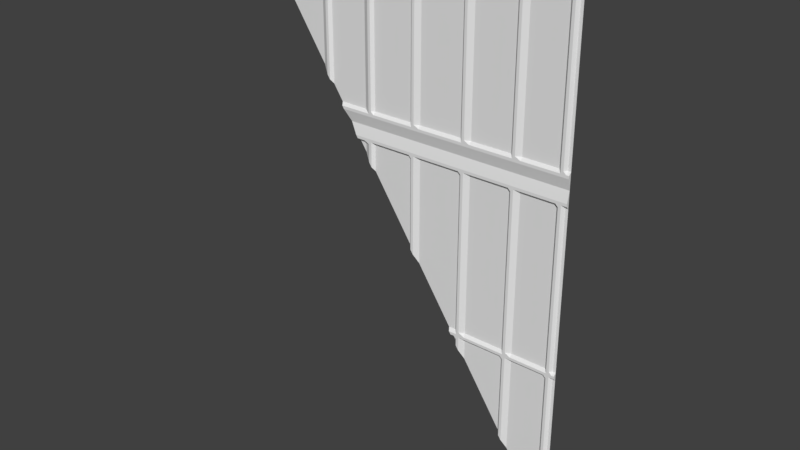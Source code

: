 # Source: eng2_1_slice384highrh.blend  (saved by Blender 2.78.0; exported with 4.5.12 LTS)
import bpy
from mathutils import Matrix  # noqa: F401  (used for matrix-valued properties, if any)

bpy.ops.wm.read_factory_settings(use_empty=True)
scene = bpy.context.scene
scene.name = 'Scene'

# ---- collections
col_collection_1 = bpy.data.collections.new('Collection 1'); scene.collection.children.link(col_collection_1)

# ---- materials (node trees are filled in below, after node groups)
mat_eng2_1 = bpy.data.materials.new('eng2_1')
mat_eng2_1.alpha_threshold = 0.0
mat_eng2_1.use_transparent_shadow = False
mat_eng2_1.roughness = 0.5

# ---- material node trees

# ---- world
world_world = bpy.data.worlds.new('World'); scene.world = world_world
world_world.color = (0.05088, 0.05088, 0.05088)
world_world.use_sun_shadow = False
world_world.sun_shadow_jitter_overblur = 0.0
world_world.cycles.sampling_method = 'MANUAL'

# ---- meshes
me_eng2_1_meshdata = bpy.data.meshes.new('eng2_1_meshdata')
me_eng2_1_meshdata.from_pydata([(1.28, 1.28, -1.28), (1.28, 1.28, 1.28), (-1.24, 1.28, 2.5), (1.28, 1.28, 1.16), (1.28, 1.26, 1.2), (1.28, 1.28, -1.16), (1.28, 1.26, -1.2), (-0.5803, 1.28, 1.51), (0.16, 1.28, 1.16), (0.16, 1.26, 1.2), (-1.253, 1.26, 2.52), (0.07998, 1.28, 1.16), (0.07998, 1.26, 1.2), (-0.3733, 1.26, 1.2), (0.12, 1.26, 1.16), (0.12, 1.26, 1.2), (-0.2202, 1.28, 1.28), (-0.2202, 1.28, 1.16), (-0.2202, 1.26, 1.2), (-0.3001, 1.28, 1.28), (-0.3001, 1.28, 1.16), (-0.3001, 1.26, 1.2), (-0.2202, 1.28, 0.9702), (-0.2602, 1.26, 1.16), (-0.2602, 1.26, 1.2), (-0.4802, 1.26, 1.36), (1.22, 1.26, 1.16), (1.22, 1.26, 1.2), (1.22, 1.26, -1.16), (1.22, 1.26, -1.19), (1.24, 1.26, 1.16), (1.24, 1.26, 1.2), (0.86, 1.26, 1.2), (1.24, 1.26, -1.16), (0.86, 1.28, 1.16), (1.24, 1.26, -1.2), (-0.4934, 1.26, 1.38), (0.9394, 1.28, 1.28), (0.9394, 1.28, 1.16), (0.9394, 1.26, 1.2), (-0.3466, 1.28, 1.16), (0.8998, 1.26, 1.16), (0.8998, 1.26, 1.2), (0.4801, 1.26, 1.2), (0.4801, 1.28, 1.16), (0.44, 1.26, -0.02005), (0.5606, 1.26, 1.2), (0.5606, 1.28, 1.16), (0.5606, 1.28, 1.28), (0.5203, 1.26, 1.2), (0.5203, 1.26, 1.16), (-0.6602, 1.28, 1.63), (1.28, 1.28, -4.935e-05), (1.22, 1.26, -4.947e-05), (0.86, 1.28, -4.947e-05), (1.24, 1.26, -4.947e-05), (0.9394, 1.28, -4.947e-05), (0.8998, 1.26, -4.947e-05), (0.4801, 1.28, -4.947e-05), (0.5606, 1.28, -4.947e-05), (0.5203, 1.26, -4.947e-05), (1.28, 1.28, -0.06004), (1.22, 1.26, -0.06004), (0.86, 1.28, -0.06004), (1.24, 1.26, -0.06004), (0.9394, 1.28, -0.06004), (0.8998, 1.26, -0.06004), (0.4801, 1.28, -0.06004), (0.5606, 1.28, -0.06004), (0.5203, 1.26, -0.06004), (1.22, 1.26, -0.04004), (1.22, 1.26, -0.02005), (0.86, 1.26, -0.04004), (0.86, 1.26, -0.02005), (1.24, 1.26, -0.04004), (1.24, 1.26, -0.02005), (0.9394, 1.26, -0.04004), (0.9394, 1.26, -0.02005), (0.8998, 1.26, -0.04004), (0.8998, 1.26, -0.02005), (0.4801, 1.26, -0.04004), (0.4801, 1.26, -0.02005), (0.5606, 1.26, -0.04004), (0.5606, 1.26, -0.02005), (0.5203, 1.26, -0.04004), (0.5203, 1.26, -0.02005), (1.28, 1.26, -0.02005), (1.28, 1.26, -0.04004), (-0.2602, 1.26, 1.03), (0.8799, 1.26, 1.16), (0.8799, 1.26, 1.2), (0.8799, 1.26, -4.947e-05), (0.8799, 1.26, -0.06004), (0.8799, 1.26, -0.04004), (0.8799, 1.26, -0.02005), (0.5002, 1.26, 1.2), (0.5002, 1.26, 1.16), (-0.6203, 1.26, 1.57), (0.5002, 1.26, -4.947e-05), (0.5002, 1.26, -0.06004), (0.5002, 1.26, -0.04004), (0.5002, 1.26, -0.02005), (0.09999, 1.28, 1.28), (0.09999, 1.26, 1.16), (0.09999, 1.26, 1.2), (-0.2402, 1.28, 1.28), (-0.2402, 1.26, 1.16), (-0.2402, 1.26, 1.2), (0.86, 1.28, -0.65), (-1.227, 1.28, 2.48), (1.22, 1.26, 0.02008), (0.86, 1.28, 0.02008), (1.24, 1.26, 0.02008), (0.9394, 1.28, 0.02008), (0.8998, 1.26, 0.02008), (0.4801, 1.28, 0.02008), (0.5606, 1.28, 0.02008), (0.5203, 1.26, 0.02008), (1.28, 1.28, 0.02008), (0.8799, 1.26, 0.02008), (0.5002, 1.26, 0.02008), (1.28, 1.28, -0.07992), (1.22, 1.26, -0.07992), (0.86, 1.28, -0.07992), (1.24, 1.26, -0.07992), (0.9394, 1.28, -0.07992), (0.8998, 1.26, -0.07992), (0.4801, 1.28, -0.07992), (0.5606, 1.28, -0.07992), (0.5203, 1.26, -0.07992), (0.8799, 1.26, -0.07992), (0.5002, 1.26, -0.07992), (1.28, 1.26, 1.18), (0.16, 1.26, 1.18), (0.07998, 1.26, 1.18), (0.12, 1.26, 1.18), (-0.2202, 1.26, 1.18), (-0.3001, 1.26, 1.18), (-0.2602, 1.26, 1.18), (1.22, 1.26, 1.18), (0.86, 1.26, 1.18), (1.24, 1.26, 1.18), (0.9394, 1.26, 1.18), (0.8998, 1.26, 1.18), (0.4801, 1.26, 1.18), (0.5606, 1.26, 1.18), (0.5203, 1.26, 1.18), (0.8799, 1.26, 1.18), (0.5002, 1.26, 1.18), (0.09999, 1.26, 1.18), (-0.2402, 1.26, 1.18), (1.28, 1.26, -1.18), (1.22, 1.26, -1.18), (1.24, 1.26, -1.18), (0.5203, 1.26, -0.1405), (1.2, 1.28, 1.16), (1.2, 1.26, 1.2), (1.2, 1.28, -1.16), (1.2, 1.28, -4.947e-05), (1.2, 1.28, -0.06004), (1.2, 1.26, -0.04004), (1.2, 1.26, -0.02005), (1.2, 1.28, 0.02008), (1.2, 1.28, -0.07992), (1.2, 1.26, 1.18), (-0.5067, 1.28, 1.4), (1.26, 1.28, 1.16), (1.26, 1.26, 1.2), (1.26, 1.28, -1.16), (1.26, 1.26, -1.2), (1.26, 1.28, -4.941e-05), (1.26, 1.28, -0.06004), (1.26, 1.26, -0.04004), (1.26, 1.26, -0.02005), (1.26, 1.28, 0.02008), (1.26, 1.28, -0.07992), (1.26, 1.26, 1.18), (1.26, 1.26, -1.18), (-0.9401, 1.26, 2.05), (0.07998, 1.28, 0.52), (0.4534, 1.26, -0.04004), (0.4667, 1.28, -0.06004), (-0.9601, 1.26, 2.08), (0.12, 1.26, 0.46), (1.213, 1.26, -1.18), (1.28, 1.28, 1.4), (1.28, 1.26, 1.36), (0.16, 1.28, 1.28), (0.16, 1.28, 1.4), (0.16, 1.26, 1.36), (0.07998, 1.28, 1.28), (0.07998, 1.28, 1.4), (0.07998, 1.26, 1.36), (0.12, 1.26, 1.4), (0.12, 1.26, 1.36), (0.12, 1.28, 1.28), (0.16, 1.28, 0.3999), (-0.2202, 1.28, 1.4), (-0.2202, 1.26, 1.36), (-0.4267, 1.28, 1.28), (-0.3001, 1.28, 1.4), (-0.3001, 1.26, 1.36), (-0.2602, 1.26, 1.4), (-0.2602, 1.26, 1.36), (-0.2602, 1.28, 1.28), (1.22, 1.26, 1.4), (1.22, 1.26, 1.36), (1.22, 1.28, 1.28), (0.86, 1.26, 1.36), (0.86, 1.28, 1.4), (1.24, 1.26, 1.4), (1.24, 1.26, 1.36), (0.86, 1.28, 1.28), (1.24, 1.28, 1.28), (0.9394, 1.28, 1.4), (0.9394, 1.26, 1.36), (-0.6003, 1.26, 1.54), (0.8998, 1.28, 1.28), (0.8998, 1.26, 1.4), (0.8998, 1.26, 1.36), (0.4801, 1.26, 1.36), (0.4801, 1.28, 1.4), (0.4801, 1.28, 1.28), (0.5606, 1.26, 1.36), (0.5606, 1.28, 1.4), (0.4267, 1.28, -4.947e-05), (0.5203, 1.28, 1.28), (0.5203, 1.26, 1.36), (0.5203, 1.26, 1.4), (-1.28, 1.28, 2.56), (-0.6602, 1.28, 2.56), (-0.5803, 1.28, 2.56), (-0.9997, 1.28, 2.56), (-0.9201, 1.28, 2.56), (-0.9601, 1.26, 2.56), (-0.6203, 1.26, 2.56), (1.28, 1.28, 2.56), (0.16, 1.28, 2.56), (0.07998, 1.28, 2.56), (0.12, 1.26, 2.56), (-0.2202, 1.28, 2.56), (-0.3001, 1.28, 2.56), (-0.2602, 1.26, 2.56), (1.22, 1.26, 2.56), (0.86, 1.28, 2.56), (1.24, 1.26, 2.56), (0.9394, 1.28, 2.56), (0.8998, 1.26, 2.56), (0.4801, 1.28, 2.56), (0.5606, 1.28, 2.56), (0.5203, 1.26, 2.56), (1.28, 1.28, 2.5), (-0.6602, 1.28, 2.5), (-0.5803, 1.28, 2.5), (-0.9997, 1.28, 2.5), (-0.9201, 1.28, 2.5), (-0.9601, 1.26, 2.5), (-0.6203, 1.26, 2.5), (0.16, 1.28, 2.5), (0.07998, 1.28, 2.5), (0.12, 1.26, 2.5), (-0.2202, 1.28, 2.5), (-0.3001, 1.28, 2.5), (-0.2602, 1.26, 2.5), (1.22, 1.26, 2.5), (0.86, 1.28, 2.5), (1.24, 1.26, 2.5), (0.9394, 1.28, 2.5), (0.8998, 1.26, 2.5), (0.4801, 1.28, 2.5), (0.5606, 1.28, 2.5), (0.5203, 1.26, 2.5), (-0.6602, 1.26, 2.52), (-0.6602, 1.26, 2.54), (-0.5803, 1.26, 2.52), (-0.5803, 1.26, 2.54), (-0.9997, 1.26, 2.52), (-0.9997, 1.26, 2.54), (-0.9201, 1.26, 2.52), (-0.9201, 1.26, 2.54), (-0.9601, 1.26, 2.52), (-0.9601, 1.26, 2.54), (-0.6203, 1.26, 2.52), (-0.6203, 1.26, 2.54), (0.16, 1.26, 2.52), (0.16, 1.26, 2.54), (0.07998, 1.26, 2.52), (0.07998, 1.26, 2.54), (0.12, 1.26, 2.52), (0.12, 1.26, 2.54), (-0.2202, 1.26, 2.52), (-0.2202, 1.26, 2.54), (-0.3001, 1.26, 2.52), (-0.3001, 1.26, 2.54), (-0.2602, 1.26, 2.52), (-0.2602, 1.26, 2.54), (1.22, 1.26, 2.52), (1.22, 1.26, 2.54), (0.86, 1.26, 2.52), (0.86, 1.26, 2.54), (1.24, 1.26, 2.52), (1.24, 1.26, 2.54), (0.9394, 1.26, 2.52), (0.9394, 1.26, 2.54), (0.8998, 1.26, 2.52), (0.8998, 1.26, 2.54), (0.4801, 1.26, 2.52), (0.4801, 1.26, 2.54), (0.5606, 1.26, 2.52), (0.5606, 1.26, 2.54), (0.5203, 1.26, 2.52), (0.5203, 1.26, 2.54), (1.28, 1.26, 2.54), (1.28, 1.26, 2.52), (0.8799, 1.28, 1.28), (0.8799, 1.26, 1.4), (0.8799, 1.26, 1.36), (0.8799, 1.26, 2.56), (0.8799, 1.26, 2.5), (0.8799, 1.26, 2.52), (0.8799, 1.26, 2.54), (0.5002, 1.28, 1.28), (0.5002, 1.26, 1.36), (0.5002, 1.26, 1.4), (0.5002, 1.26, 2.56), (0.5002, 1.26, 2.5), (0.5002, 1.26, 2.52), (0.5002, 1.26, 2.54), (1.227, 1.26, -1.2), (0.09999, 1.26, 1.4), (0.09999, 1.26, 1.36), (0.09999, 1.26, 2.56), (0.09999, 1.26, 2.5), (0.09999, 1.26, 2.52), (0.09999, 1.26, 2.54), (-0.2402, 1.26, 1.4), (-0.2402, 1.26, 1.36), (-0.2402, 1.26, 2.56), (-0.2402, 1.26, 2.5), (-0.2402, 1.26, 2.52), (-0.2402, 1.26, 2.54), (-0.6003, 1.26, 2.56), (-0.6003, 1.26, 2.5), (-0.6003, 1.26, 2.52), (-0.6003, 1.26, 2.54), (-0.9401, 1.26, 2.56), (-0.9401, 1.26, 2.5), (-0.9401, 1.26, 2.52), (-0.9401, 1.26, 2.54), (1.28, 1.28, 2.48), (-0.6602, 1.28, 2.48), (-0.5803, 1.28, 2.48), (-0.9997, 1.28, 2.48), (-0.9201, 1.28, 2.48), (-0.9601, 1.26, 2.48), (-0.6203, 1.26, 2.48), (0.16, 1.28, 2.48), (0.07998, 1.28, 2.48), (0.12, 1.26, 2.48), (-0.2202, 1.28, 2.48), (-0.3001, 1.28, 2.48), (-0.2602, 1.26, 2.48), (1.22, 1.26, 2.48), (0.86, 1.28, 2.48), (1.24, 1.26, 2.48), (0.9394, 1.28, 2.48), (0.8998, 1.26, 2.48), (0.4801, 1.28, 2.48), (0.5606, 1.28, 2.48), (0.5203, 1.26, 2.48), (0.8799, 1.26, 2.48), (0.5002, 1.26, 2.48), (0.09999, 1.26, 2.48), (-0.2402, 1.26, 2.48), (-0.6003, 1.26, 2.48), (-0.9401, 1.26, 2.48), (1.28, 1.26, 1.38), (0.16, 1.26, 1.38), (0.07998, 1.26, 1.38), (0.12, 1.26, 1.38), (-0.2202, 1.26, 1.38), (-0.3001, 1.26, 1.38), (-0.2602, 1.26, 1.38), (1.22, 1.26, 1.38), (0.86, 1.26, 1.38), (1.24, 1.26, 1.38), (0.9394, 1.26, 1.38), (0.8998, 1.26, 1.38), (0.4801, 1.26, 1.38), (0.5606, 1.26, 1.38), (0.5203, 1.26, 1.38), (0.8799, 1.26, 1.38), (0.5002, 1.26, 1.38), (0.09999, 1.26, 1.38), (-0.2402, 1.26, 1.38), (1.2, 1.28, 1.4), (1.2, 1.26, 1.36), (1.2, 1.28, 1.28), (1.2, 1.28, 2.56), (1.2, 1.28, 2.5), (1.2, 1.26, 2.52), (1.2, 1.26, 2.54), (1.2, 1.28, 2.48), (1.2, 1.26, 1.38), (1.26, 1.28, 1.4), (1.26, 1.26, 1.36), (1.26, 1.28, 1.28), (1.26, 1.28, 2.56), (1.26, 1.28, 2.5), (1.26, 1.26, 2.52), (1.26, 1.26, 2.54), (1.26, 1.28, 2.48), (1.26, 1.26, 1.38), (-0.3001, 1.28, 1.09), (0.5606, 1.28, -0.2009), (0.8799, 1.26, -0.6799), (0.9394, 1.28, -0.7692), (-1.267, 1.26, 2.54), (-0.3599, 1.26, 1.18), (-0.9997, 1.28, 2.139), (1.24, 1.265, -1.22), (0.4133, 1.28, 0.02008), (0.5002, 1.26, -0.1103), (0.09999, 1.26, 0.49), (1.26, 1.273, -1.25), (0.8998, 1.26, -0.7097), (-0.2402, 1.26, 1.0), (-0.9201, 1.28, 2.02)], [], [(21, 19, 199, 13), (137, 21, 13, 418), (144, 43, 9, 133), (115, 44, 8, 196, 421), (43, 222, 187, 9), (149, 104, 12, 134), (104, 102, 190, 12), (9, 187, 195, 15), (133, 9, 15, 135), (134, 12, 18, 136), (12, 190, 16, 18), (138, 24, 21, 137), (24, 204, 19, 21), (107, 105, 204, 24), (150, 107, 24, 138), (31, 213, 207, 27), (112, 30, 26, 110), (141, 31, 27, 139), (153, 33, 28, 152), (156, 397, 37, 39), (177, 168, 33, 153), (176, 167, 31, 141), (174, 166, 30, 112), (147, 90, 32, 140), (167, 406, 213, 31), (119, 89, 34, 111), (90, 314, 212, 32), (162, 155, 38, 113), (164, 156, 39, 142), (39, 37, 217, 42), (113, 38, 41, 114), (142, 39, 42, 143), (95, 321, 222, 43), (120, 96, 44, 115), (148, 95, 43, 144), (140, 32, 46, 145), (111, 34, 47, 116), (32, 212, 48, 46), (145, 46, 49, 146), (116, 47, 50, 117), (46, 48, 226, 49), (83, 59, 60, 85), (73, 54, 59, 83), (101, 98, 58, 81), (77, 56, 57, 79), (161, 158, 56, 77), (94, 91, 54, 73), (173, 170, 55, 75), (75, 55, 53, 71), (81, 58, 225, 45), (127, 67, 181), (124, 64, 62, 122), (175, 171, 64, 124), (130, 92, 63, 123), (163, 159, 65, 125), (125, 65, 66, 126), (131, 99, 67, 127), (123, 63, 68, 128), (128, 68, 69, 129), (67, 80, 180, 181), (80, 81, 45, 180), (64, 74, 70, 62), (74, 75, 71, 70), (171, 172, 74, 64), (172, 173, 75, 74), (92, 93, 72, 63), (93, 94, 73, 72), (159, 160, 76, 65), (160, 161, 77, 76), (65, 76, 78, 66), (76, 77, 79, 78), (99, 100, 80, 67), (100, 101, 81, 80), (63, 72, 82, 68), (72, 73, 83, 82), (68, 82, 84, 69), (82, 83, 85, 84), (78, 79, 94, 93), (66, 78, 93, 92), (126, 66, 92, 130), (79, 57, 91, 94), (42, 217, 314, 90), (114, 41, 89, 119), (143, 42, 90, 147), (84, 85, 101, 100), (69, 84, 100, 99), (129, 69, 99, 131), (85, 60, 98, 101), (146, 49, 95, 148), (117, 50, 96, 120), (49, 226, 321, 95), (15, 195, 102, 104), (135, 15, 104, 149), (136, 18, 107, 150), (18, 16, 105, 107), (60, 117, 120, 98), (57, 114, 119, 91), (59, 116, 117, 60), (54, 111, 116, 59), (98, 120, 115, 58), (56, 113, 114, 57), (158, 162, 113, 56), (91, 119, 111, 54), (170, 174, 112, 55), (55, 112, 110, 53), (58, 115, 421, 225), (157, 163, 125, 416), (168, 175, 124, 33), (33, 124, 122, 28), (17, 136, 150, 106), (14, 135, 149, 103), (50, 146, 148, 96), (41, 143, 147, 89), (47, 145, 146, 50), (34, 140, 145, 47), (96, 148, 144, 44), (38, 142, 143, 41), (155, 164, 142, 38), (89, 147, 140, 34), (166, 176, 141, 30), (30, 141, 139, 26), (106, 150, 138, 23), (23, 138, 137, 20), (11, 134, 136, 17), (8, 133, 135, 14), (103, 149, 134, 11), (44, 144, 133, 8), (20, 137, 418, 40), (169, 177, 153, 35), (35, 153, 152, 29, 328), (26, 139, 164, 155), (28, 122, 163, 157), (53, 110, 162, 158), (70, 71, 161, 160), (62, 70, 160, 159), (122, 62, 159, 163), (71, 53, 158, 161), (152, 28, 157, 184), (139, 27, 156, 164), (110, 26, 155, 162), (27, 207, 397, 156), (6, 151, 177, 169), (3, 132, 176, 166), (5, 121, 175, 168), (52, 118, 174, 170), (87, 86, 173, 172), (61, 87, 172, 171), (121, 61, 171, 175), (86, 52, 170, 173), (4, 1, 406, 167), (118, 3, 166, 174), (132, 4, 167, 176), (151, 5, 168, 177), (132, 3, 1, 4), (87, 61, 52, 86), (6, 0, 5, 151), (381, 200, 165, 36), (19, 201, 25, 199), (222, 220, 189, 187), (388, 221, 188, 377), (102, 330, 192, 190), (393, 329, 191, 378), (377, 188, 193, 379), (187, 189, 194, 195), (190, 192, 198, 16), (378, 191, 197, 380), (204, 203, 201, 19), (382, 202, 200, 381), (394, 335, 202, 382), (105, 336, 203, 204), (385, 210, 205, 383), (213, 211, 206, 207), (412, 404, 210, 385), (314, 316, 208, 212), (391, 315, 209, 384), (406, 405, 211, 213), (403, 395, 214, 386), (397, 396, 215, 37), (386, 214, 218, 387), (37, 215, 219, 217), (392, 323, 221, 388), (321, 322, 220, 222), (212, 208, 223, 48), (384, 209, 224, 389), (48, 223, 227, 226), (389, 224, 228, 390), (309, 249, 250, 311), (299, 244, 249, 309), (327, 324, 248, 307), (303, 246, 247, 305), (401, 398, 246, 303), (320, 317, 244, 299), (410, 407, 245, 301), (301, 245, 243, 297), (340, 337, 242, 295), (295, 242, 241, 293), (287, 238, 240, 291), (285, 237, 239, 289), (334, 331, 238, 287), (307, 248, 237, 285), (277, 232, 229, 417), (283, 235, 230, 273), (293, 241, 231, 275), (281, 234, 232, 277), (273, 230, 233, 279), (348, 345, 234, 281), (344, 341, 235, 283), (374, 342, 257, 355), (375, 346, 256, 354), (350, 252, 255, 353), (354, 256, 254, 352), (360, 262, 253, 351), (355, 257, 252, 350), (352, 254, 2, 109), (367, 269, 258, 356), (372, 332, 259, 357), (356, 258, 260, 358), (357, 259, 261, 359), (361, 263, 262, 360), (373, 338, 263, 361), (364, 266, 264, 362), (411, 408, 266, 364), (370, 318, 265, 363), (402, 399, 267, 365), (365, 267, 268, 366), (371, 325, 269, 367), (363, 265, 270, 368), (368, 270, 271, 369), (342, 343, 282, 257), (343, 344, 283, 282), (346, 347, 280, 256), (347, 348, 281, 280), (252, 272, 278, 255), (272, 273, 279, 278), (256, 280, 276, 254), (280, 281, 277, 276), (262, 292, 274, 253), (292, 293, 275, 274), (257, 282, 272, 252), (282, 283, 273, 272), (254, 276, 10, 2), (276, 277, 417, 10), (269, 306, 284, 258), (306, 307, 285, 284), (332, 333, 286, 259), (333, 334, 287, 286), (258, 284, 288, 260), (284, 285, 289, 288), (259, 286, 290, 261), (286, 287, 291, 290), (263, 294, 292, 262), (294, 295, 293, 292), (338, 339, 294, 263), (339, 340, 295, 294), (266, 300, 296, 264), (300, 301, 297, 296), (408, 409, 300, 266), (409, 410, 301, 300), (318, 319, 298, 265), (319, 320, 299, 298), (399, 400, 302, 267), (400, 401, 303, 302), (267, 302, 304, 268), (302, 303, 305, 304), (325, 326, 306, 269), (326, 327, 307, 306), (265, 298, 308, 270), (298, 299, 309, 308), (270, 308, 310, 271), (308, 309, 311, 310), (304, 305, 320, 319), (268, 304, 319, 318), (366, 268, 318, 370), (305, 247, 317, 320), (387, 218, 315, 391), (217, 219, 316, 314), (310, 311, 327, 326), (271, 310, 326, 325), (369, 271, 325, 371), (311, 250, 324, 327), (226, 227, 322, 321), (390, 228, 323, 392), (288, 289, 334, 333), (260, 288, 333, 332), (358, 260, 332, 372), (289, 239, 331, 334), (379, 193, 329, 393), (195, 194, 330, 102), (290, 291, 340, 339), (261, 290, 339, 338), (359, 261, 338, 373), (291, 240, 337, 340), (16, 198, 336, 105), (380, 197, 335, 394), (274, 275, 344, 343), (253, 274, 343, 342), (351, 253, 342, 374), (275, 231, 341, 344), (278, 279, 348, 347), (255, 278, 347, 346), (353, 255, 346, 375), (279, 233, 345, 348), (197, 359, 373, 335), (193, 358, 372, 329), (228, 369, 371, 323), (218, 366, 370, 315), (224, 368, 369, 228), (209, 363, 368, 224), (323, 371, 367, 221), (214, 365, 366, 218), (395, 402, 365, 214), (315, 370, 363, 209), (404, 411, 364, 210), (210, 364, 362, 205), (335, 373, 361, 202), (202, 361, 360, 200), (191, 357, 359, 197), (188, 356, 358, 193), (329, 372, 357, 191), (221, 367, 356, 188), (200, 360, 351, 7, 165), (198, 380, 394, 336), (194, 379, 393, 330), (227, 390, 392, 322), (219, 387, 391, 316), (223, 389, 390, 227), (208, 384, 389, 223), (322, 392, 388, 220), (215, 386, 387, 219), (396, 403, 386, 215), (316, 391, 384, 208), (405, 412, 385, 211), (211, 385, 383, 206), (336, 394, 382, 203), (203, 382, 381, 201), (192, 378, 380, 198), (189, 377, 379, 194), (330, 393, 378, 192), (220, 388, 377, 189), (201, 381, 36, 25), (206, 383, 403, 396), (205, 362, 402, 395), (296, 297, 401, 400), (264, 296, 400, 399), (362, 264, 399, 402), (297, 243, 398, 401), (207, 206, 396, 397), (383, 205, 395, 403), (186, 376, 412, 405), (185, 349, 411, 404), (313, 312, 410, 409), (251, 313, 409, 408), (349, 251, 408, 411), (312, 236, 407, 410), (1, 186, 405, 406), (376, 185, 404, 412), (313, 251, 236, 312), (186, 1, 185, 376), (423, 103, 11, 179), (108, 123, 128, 414), (51, 350, 353, 427), (420, 35, 328), (425, 126, 130, 415), (183, 14, 103, 423), (7, 351, 374, 216), (179, 11, 17, 22), (196, 8, 14, 183), (413, 20, 40), (419, 352, 109), (88, 23, 20, 413), (422, 131, 127), (178, 375, 354, 182), (414, 128, 129, 154), (424, 0, 6, 169), (182, 354, 352, 419), (29, 152, 184), (426, 106, 23, 88), (415, 130, 123, 108), (154, 129, 131, 422), (97, 355, 350, 51), (424, 169, 35, 420), (427, 353, 375, 178), (416, 125, 126, 425), (216, 374, 355, 97), (22, 17, 106, 426), (183, 423, 179, 196), (413, 22, 426, 88), (199, 40, 418, 13), (165, 199, 25, 36), (216, 97, 51, 7), (419, 427, 178, 182), (10, 417, 229, 2), (180, 45, 225, 181), (154, 422, 127, 414), (425, 415, 108, 416), (424, 420, 328, 29, 184, 157, 0)])
_uv = me_eng2_1_meshdata.uv_layers.new(name='UVMap')
_uv.uv.foreach_set('vector', [0.6172, 0.9687, 0.6172, 1.0, 0.6667, 1.0, 0.6458, 0.9687, 0.6172, 0.9609, 0.6172, 0.9687, 0.6458, 0.9687, 0.6406, 0.9609, 0.3125, 0.9609, 0.3125, 0.9687, 0.4375, 0.9687, 0.4375, 0.9609, 0.3125, 0.5078, 0.3125, 0.9531, 0.4375, 0.9531, 0.4375, 0.6562, 0.3386, 0.5078, 0.3125, 0.9687, 0.3125, 1.0, 0.4375, 1.0, 0.4375, 0.9687, 0.4609, 0.9609, 0.4609, 0.9687, 0.4688, 0.9687, 0.4688, 0.9609, 0.4609, 0.9687, 0.4609, 1.0, 0.4688, 1.0, 0.4688, 0.9687, 0.4375, 0.9687, 0.4375, 1.0, 0.4531, 1.0, 0.4531, 0.9687, 0.4375, 0.9609, 0.4375, 0.9687, 0.4531, 0.9687, 0.4531, 0.9609, 0.4688, 0.9609, 0.4688, 0.9687, 0.586, 0.9687, 0.586, 0.9609, 0.4688, 0.9687, 0.4688, 1.0, 0.586, 1.0, 0.586, 0.9687, 0.6016, 0.9609, 0.6016, 0.9687, 0.6172, 0.9687, 0.6172, 0.9609, 0.6016, 0.9687, 0.6016, 1.0, 0.6172, 1.0, 0.6172, 0.9687, 0.5938, 0.9687, 0.5938, 1.0, 0.6016, 1.0, 0.6016, 0.9687, 0.5938, 0.9609, 0.5938, 0.9687, 0.6016, 0.9687, 0.6016, 0.9609, 0.0156, 0.9687, 0.0156, 1.0, 0.02341, 1.0, 0.02341, 0.9687, 0.0156, 0.5078, 0.0156, 0.9531, 0.02341, 0.9531, 0.02341, 0.5078, 0.0156, 0.9609, 0.0156, 0.9687, 0.02341, 0.9687, 0.02341, 0.9609, 0.0156, 0.0391, 0.0156, 0.04687, 0.02341, 0.04687, 0.02341, 0.0391, 0.03125, 0.9687, 0.03125, 1.0, 0.133, 1.0, 0.133, 0.9687, 0.007802, 0.0391, 0.007802, 0.04687, 0.0156, 0.04687, 0.0156, 0.0391, 0.007802, 0.9609, 0.007802, 0.9687, 0.0156, 0.9687, 0.0156, 0.9609, 0.007802, 0.5078, 0.007802, 0.9531, 0.0156, 0.9531, 0.0156, 0.5078, 0.1563, 0.9609, 0.1563, 0.9687, 0.1641, 0.9687, 0.1641, 0.9609, 0.007802, 0.9687, 0.007802, 1.0, 0.0156, 1.0, 0.0156, 0.9687, 0.1563, 0.5078, 0.1563, 0.9531, 0.1641, 0.9531, 0.1641, 0.5078, 0.1563, 0.9687, 0.1563, 1.0, 0.1641, 1.0, 0.1641, 0.9687, 0.03125, 0.5078, 0.03125, 0.9531, 0.133, 0.9531, 0.133, 0.5078, 0.03125, 0.9609, 0.03125, 0.9687, 0.133, 0.9687, 0.133, 0.9609, 0.133, 0.9687, 0.133, 1.0, 0.1485, 1.0, 0.1485, 0.9687, 0.133, 0.5078, 0.133, 0.9531, 0.1485, 0.9531, 0.1485, 0.5078, 0.133, 0.9609, 0.133, 0.9687, 0.1485, 0.9687, 0.1485, 0.9609, 0.3046, 0.9687, 0.3046, 1.0, 0.3125, 1.0, 0.3125, 0.9687, 0.3046, 0.5078, 0.3046, 0.9531, 0.3125, 0.9531, 0.3125, 0.5078, 0.3046, 0.9609, 0.3046, 0.9687, 0.3125, 0.9687, 0.3125, 0.9609, 0.1641, 0.9609, 0.1641, 0.9687, 0.281, 0.9687, 0.281, 0.9609, 0.1641, 0.5078, 0.1641, 0.9531, 0.281, 0.9531, 0.281, 0.5078, 0.1641, 0.9687, 0.1641, 1.0, 0.281, 1.0, 0.281, 0.9687, 0.281, 0.9609, 0.281, 0.9687, 0.2967, 0.9687, 0.2967, 0.9609, 0.281, 0.5078, 0.281, 0.9531, 0.2967, 0.9531, 0.2967, 0.5078, 0.281, 0.9687, 0.281, 1.0, 0.2967, 1.0, 0.2967, 0.9687, 0.281, 0.4922, 0.281, 0.5, 0.2967, 0.5, 0.2967, 0.4922, 0.1641, 0.4922, 0.1641, 0.5, 0.281, 0.5, 0.281, 0.4922, 0.3046, 0.4922, 0.3046, 0.5, 0.3125, 0.5, 0.3125, 0.4922, 0.133, 0.4922, 0.133, 0.5, 0.1485, 0.5, 0.1485, 0.4922, 0.03125, 0.4922, 0.03125, 0.5, 0.133, 0.5, 0.133, 0.4922, 0.1563, 0.4922, 0.1563, 0.5, 0.1641, 0.5, 0.1641, 0.4922, 0.007802, 0.4922, 0.007802, 0.5, 0.0156, 0.5, 0.0156, 0.4922, 0.0156, 0.4922, 0.0156, 0.5, 0.02341, 0.5, 0.02341, 0.4922, 0.3125, 0.4922, 0.3125, 0.5, 0.3333, 0.5, 0.3281, 0.4922, 0.3125, 0.4688, 0.3125, 0.4765, 0.3177, 0.4765, 0.0156, 0.4688, 0.0156, 0.4765, 0.02341, 0.4765, 0.02341, 0.4688, 0.007802, 0.4688, 0.007802, 0.4765, 0.0156, 0.4765, 0.0156, 0.4688, 0.1563, 0.4688, 0.1563, 0.4765, 0.1641, 0.4765, 0.1641, 0.4688, 0.03125, 0.4688, 0.03125, 0.4765, 0.133, 0.4765, 0.133, 0.4688, 0.133, 0.4688, 0.133, 0.4765, 0.1485, 0.4765, 0.1485, 0.4688, 0.3046, 0.4688, 0.3046, 0.4765, 0.3125, 0.4765, 0.3125, 0.4688, 0.1641, 0.4688, 0.1641, 0.4765, 0.281, 0.4765, 0.281, 0.4688, 0.281, 0.4688, 0.281, 0.4765, 0.2967, 0.4765, 0.2967, 0.4688, 0.3125, 0.4765, 0.3125, 0.4844, 0.3229, 0.4844, 0.3177, 0.4765, 0.3125, 0.4844, 0.3125, 0.4922, 0.3281, 0.4922, 0.3229, 0.4844, 0.0156, 0.4765, 0.0156, 0.4844, 0.02341, 0.4844, 0.02341, 0.4765, 0.0156, 0.4844, 0.0156, 0.4922, 0.02341, 0.4922, 0.02341, 0.4844, 0.007802, 0.4765, 0.007802, 0.4844, 0.0156, 0.4844, 0.0156, 0.4765, 0.007802, 0.4844, 0.007802, 0.4922, 0.0156, 0.4922, 0.0156, 0.4844, 0.1563, 0.4765, 0.1563, 0.4844, 0.1641, 0.4844, 0.1641, 0.4765, 0.1563, 0.4844, 0.1563, 0.4922, 0.1641, 0.4922, 0.1641, 0.4844, 0.03125, 0.4765, 0.03125, 0.4844, 0.133, 0.4844, 0.133, 0.4765, 0.03125, 0.4844, 0.03125, 0.4922, 0.133, 0.4922, 0.133, 0.4844, 0.133, 0.4765, 0.133, 0.4844, 0.1485, 0.4844, 0.1485, 0.4765, 0.133, 0.4844, 0.133, 0.4922, 0.1485, 0.4922, 0.1485, 0.4844, 0.3046, 0.4765, 0.3046, 0.4844, 0.3125, 0.4844, 0.3125, 0.4765, 0.3046, 0.4844, 0.3046, 0.4922, 0.3125, 0.4922, 0.3125, 0.4844, 0.1641, 0.4765, 0.1641, 0.4844, 0.281, 0.4844, 0.281, 0.4765, 0.1641, 0.4844, 0.1641, 0.4922, 0.281, 0.4922, 0.281, 0.4844, 0.281, 0.4765, 0.281, 0.4844, 0.2967, 0.4844, 0.2967, 0.4765, 0.281, 0.4844, 0.281, 0.4922, 0.2967, 0.4922, 0.2967, 0.4844, 0.1485, 0.4844, 0.1485, 0.4922, 0.1563, 0.4922, 0.1563, 0.4844, 0.1485, 0.4765, 0.1485, 0.4844, 0.1563, 0.4844, 0.1563, 0.4765, 0.1485, 0.4688, 0.1485, 0.4765, 0.1563, 0.4765, 0.1563, 0.4688, 0.1485, 0.4922, 0.1485, 0.5, 0.1563, 0.5, 0.1563, 0.4922, 0.1485, 0.9687, 0.1485, 1.0, 0.1563, 1.0, 0.1563, 0.9687, 0.1485, 0.5078, 0.1485, 0.9531, 0.1563, 0.9531, 0.1563, 0.5078, 0.1485, 0.9609, 0.1485, 0.9687, 0.1563, 0.9687, 0.1563, 0.9609, 0.2967, 0.4844, 0.2967, 0.4922, 0.3046, 0.4922, 0.3046, 0.4844, 0.2967, 0.4765, 0.2967, 0.4844, 0.3046, 0.4844, 0.3046, 0.4765, 0.2967, 0.4688, 0.2967, 0.4765, 0.3046, 0.4765, 0.3046, 0.4688, 0.2967, 0.4922, 0.2967, 0.5, 0.3046, 0.5, 0.3046, 0.4922, 0.2967, 0.9609, 0.2967, 0.9687, 0.3046, 0.9687, 0.3046, 0.9609, 0.2967, 0.5078, 0.2967, 0.9531, 0.3046, 0.9531, 0.3046, 0.5078, 0.2967, 0.9687, 0.2967, 1.0, 0.3046, 1.0, 0.3046, 0.9687, 0.4531, 0.9687, 0.4531, 1.0, 0.4609, 1.0, 0.4609, 0.9687, 0.4531, 0.9609, 0.4531, 0.9687, 0.4609, 0.9687, 0.4609, 0.9609, 0.586, 0.9609, 0.586, 0.9687, 0.5938, 0.9687, 0.5938, 0.9609, 0.586, 0.9687, 0.586, 1.0, 0.5938, 1.0, 0.5938, 0.9687, 0.2967, 0.5, 0.2967, 0.5078, 0.3046, 0.5078, 0.3046, 0.5, 0.1485, 0.5, 0.1485, 0.5078, 0.1563, 0.5078, 0.1563, 0.5, 0.281, 0.5, 0.281, 0.5078, 0.2967, 0.5078, 0.2967, 0.5, 0.1641, 0.5, 0.1641, 0.5078, 0.281, 0.5078, 0.281, 0.5, 0.3046, 0.5, 0.3046, 0.5078, 0.3125, 0.5078, 0.3125, 0.5, 0.133, 0.5, 0.133, 0.5078, 0.1485, 0.5078, 0.1485, 0.5, 0.03125, 0.5, 0.03125, 0.5078, 0.133, 0.5078, 0.133, 0.5, 0.1563, 0.5, 0.1563, 0.5078, 0.1641, 0.5078, 0.1641, 0.5, 0.007802, 0.5, 0.007802, 0.5078, 0.0156, 0.5078, 0.0156, 0.5, 0.0156, 0.5, 0.0156, 0.5078, 0.02341, 0.5078, 0.02341, 0.5, 0.3125, 0.5, 0.3125, 0.5078, 0.3386, 0.5078, 0.3333, 0.5, 0.03125, 0.04687, 0.03125, 0.4688, 0.133, 0.4688, 0.133, 0.1995, 0.007802, 0.04687, 0.007802, 0.4688, 0.0156, 0.4688, 0.0156, 0.04687, 0.0156, 0.04687, 0.0156, 0.4688, 0.02341, 0.4688, 0.02341, 0.04687, 0.586, 0.9531, 0.586, 0.9609, 0.5938, 0.9609, 0.5938, 0.9531, 0.4531, 0.9531, 0.4531, 0.9609, 0.4609, 0.9609, 0.4609, 0.9531, 0.2967, 0.9531, 0.2967, 0.9609, 0.3046, 0.9609, 0.3046, 0.9531, 0.1485, 0.9531, 0.1485, 0.9609, 0.1563, 0.9609, 0.1563, 0.9531, 0.281, 0.9531, 0.281, 0.9609, 0.2967, 0.9609, 0.2967, 0.9531, 0.1641, 0.9531, 0.1641, 0.9609, 0.281, 0.9609, 0.281, 0.9531, 0.3046, 0.9531, 0.3046, 0.9609, 0.3125, 0.9609, 0.3125, 0.9531, 0.133, 0.9531, 0.133, 0.9609, 0.1485, 0.9609, 0.1485, 0.9531, 0.03125, 0.9531, 0.03125, 0.9609, 0.133, 0.9609, 0.133, 0.9531, 0.1563, 0.9531, 0.1563, 0.9609, 0.1641, 0.9609, 0.1641, 0.9531, 0.007802, 0.9531, 0.007802, 0.9609, 0.0156, 0.9609, 0.0156, 0.9531, 0.0156, 0.9531, 0.0156, 0.9609, 0.02341, 0.9609, 0.02341, 0.9531, 0.5938, 0.9531, 0.5938, 0.9609, 0.6016, 0.9609, 0.6016, 0.9531, 0.6016, 0.9531, 0.6016, 0.9609, 0.6172, 0.9609, 0.6172, 0.9531, 0.4688, 0.9531, 0.4688, 0.9609, 0.586, 0.9609, 0.586, 0.9531, 0.4375, 0.9531, 0.4375, 0.9609, 0.4531, 0.9609, 0.4531, 0.9531, 0.4609, 0.9531, 0.4609, 0.9609, 0.4688, 0.9609, 0.4688, 0.9531, 0.3125, 0.9531, 0.3125, 0.9609, 0.4375, 0.9609, 0.4375, 0.9531, 0.6172, 0.9531, 0.6172, 0.9609, 0.6406, 0.9609, 0.6354, 0.9531, 0.007802, 0.03133, 0.007802, 0.0391, 0.0156, 0.0391, 0.0156, 0.03133, 0.0156, 0.03133, 0.0156, 0.0391, 0.02341, 0.0391, 0.02341, 0.03511, 0.02088, 0.03133, 0.02341, 0.9531, 0.02341, 0.9609, 0.03125, 0.9609, 0.03125, 0.9531, 0.02341, 0.04687, 0.02341, 0.4688, 0.03125, 0.4688, 0.03125, 0.04687, 0.02341, 0.5, 0.02341, 0.5078, 0.03125, 0.5078, 0.03125, 0.5, 0.02341, 0.4844, 0.02341, 0.4922, 0.03125, 0.4922, 0.03125, 0.4844, 0.02341, 0.4765, 0.02341, 0.4844, 0.03125, 0.4844, 0.03125, 0.4765, 0.02341, 0.4688, 0.02341, 0.4765, 0.03125, 0.4765, 0.03125, 0.4688, 0.02341, 0.4922, 0.02341, 0.5, 0.03125, 0.5, 0.03125, 0.4922, 0.02341, 0.0391, 0.02341, 0.04687, 0.03125, 0.04687, 0.02607, 0.0391, 0.02341, 0.9609, 0.02341, 0.9687, 0.03125, 0.9687, 0.03125, 0.9609, 0.02341, 0.5078, 0.02341, 0.9531, 0.03125, 0.9531, 0.03125, 0.5078, 0.02341, 0.9687, 0.02341, 1.0, 0.03125, 1.0, 0.03125, 0.9687, 0.0, 0.03133, -1.455e-11, 0.0391, 0.007802, 0.0391, 0.007802, 0.03133, 0.0, 0.9531, 0.0, 0.9609, 0.007802, 0.9609, 0.007802, 0.9531, -2.91e-11, 0.04687, -1.142e-11, 0.4688, 0.007802, 0.4688, 0.007802, 0.04687, -1.455e-11, 0.5, -1.43e-11, 0.5078, 0.007802, 0.5078, 0.007802, 0.5, -1.225e-11, 0.4844, -1.34e-11, 0.4922, 0.007802, 0.4922, 0.007802, 0.4844, -1.11e-11, 0.4765, -1.225e-11, 0.4844, 0.007802, 0.4844, 0.007802, 0.4765, -1.142e-11, 0.4688, -1.11e-11, 0.4765, 0.007802, 0.4765, 0.007802, 0.4688, -1.34e-11, 0.4922, -1.455e-11, 0.5, 0.007802, 0.5, 0.007802, 0.4922, 0.0, 0.9687, 0.0, 1.0, 0.007802, 1.0, 0.007802, 0.9687, -1.43e-11, 0.5078, 0.0, 0.9531, 0.007802, 0.9531, 0.007802, 0.5078, 0.0, 0.9609, 0.0, 0.9687, 0.007802, 0.9687, 0.007802, 0.9609, -1.455e-11, 0.0391, -2.91e-11, 0.04687, 0.007802, 0.04687, 0.007802, 0.0391, 0.0031, 0.9609, 0.0031, 0.9531, 0.0031, 1.0, 0.0031, 0.9687, 0.0031, 0.4844, 0.0031, 0.4765, 0.0031, 0.5, 0.0031, 0.4922, 0.0031, 0.03133, 0.0031, 0.0, 0.0031, 0.04687, 0.0031, 0.0391, 0.6172, 0.0391, 0.6172, 0.04687, 0.6979, 0.04687, 0.6927, 0.0391, 0.6172, 0.0, 0.6172, 0.03133, 0.6876, 0.03133, 0.6667, 0.0, 0.3125, 0.0, 0.3125, 0.03133, 0.4375, 0.03133, 0.4375, 0.0, 0.3125, 0.0391, 0.3125, 0.04687, 0.4375, 0.04687, 0.4375, 0.0391, 0.4609, 0.0, 0.4609, 0.03133, 0.4688, 0.03133, 0.4688, 0.0, 0.4609, 0.0391, 0.4609, 0.04687, 0.4688, 0.04687, 0.4688, 0.0391, 0.4375, 0.0391, 0.4375, 0.04687, 0.4531, 0.04687, 0.4531, 0.0391, 0.4375, 0.0, 0.4375, 0.03133, 0.4531, 0.03133, 0.4531, 0.0, 0.4688, 0.0, 0.4688, 0.03133, 0.586, 0.03133, 0.586, 0.0, 0.4688, 0.0391, 0.4688, 0.04687, 0.586, 0.04687, 0.586, 0.0391, 0.6016, 0.0, 0.6016, 0.03133, 0.6172, 0.03133, 0.6172, 0.0, 0.6016, 0.0391, 0.6016, 0.04687, 0.6172, 0.04687, 0.6172, 0.0391, 0.5938, 0.0391, 0.5938, 0.04687, 0.6016, 0.04687, 0.6016, 0.0391, 0.5938, 0.0, 0.5938, 0.03133, 0.6016, 0.03133, 0.6016, 0.0, 0.0156, 0.0391, 0.0156, 0.04687, 0.02341, 0.04687, 0.02341, 0.0391, 0.0156, 0.0, 0.0156, 0.03133, 0.02341, 0.03133, 0.02341, 0.0, 0.007802, 0.0391, 0.007802, 0.04687, 0.0156, 0.04687, 0.0156, 0.0391, 0.1563, -9.095e-12, 0.1563, 0.03133, 0.1641, 0.03133, 0.1641, -1.819e-11, 0.1563, 0.0391, 0.1563, 0.04687, 0.1641, 0.04687, 0.1641, 0.0391, 0.007802, 0.0, 0.007802, 0.03133, 0.0156, 0.03133, 0.0156, 0.0, 0.03125, 0.0391, 0.03125, 0.04687, 0.133, 0.04687, 0.133, 0.0391, 0.03125, 0.0, 0.03125, 0.03133, 0.133, 0.03133, 0.133, 0.0, 0.133, 0.0391, 0.133, 0.04687, 0.1485, 0.04687, 0.1485, 0.0391, 0.133, 0.0, 0.133, 0.03133, 0.1485, 0.03133, 0.1485, 0.0, 0.3046, 0.0391, 0.3046, 0.04687, 0.3125, 0.04687, 0.3125, 0.0391, 0.3046, 0.0, 0.3046, 0.03133, 0.3125, 0.03133, 0.3125, 0.0, 0.1641, -1.819e-11, 0.1641, 0.03133, 0.281, 0.03133, 0.281, 0.0, 0.1641, 0.0391, 0.1641, 0.04687, 0.281, 0.04687, 0.281, 0.0391, 0.281, 0.0, 0.281, 0.03133, 0.2967, 0.03133, 0.2967, 0.0, 0.281, 0.0391, 0.281, 0.04687, 0.2967, 0.04687, 0.2967, 0.0391, 0.281, 0.4922, 0.281, 0.5, 0.2967, 0.5, 0.2967, 0.4922, 0.1641, 0.4922, 0.1641, 0.5, 0.281, 0.5, 0.281, 0.4922, 0.3046, 0.4922, 0.3046, 0.5, 0.3125, 0.5, 0.3125, 0.4922, 0.133, 0.4922, 0.133, 0.5, 0.1485, 0.5, 0.1485, 0.4922, 0.03125, 0.4922, 0.03125, 0.5, 0.133, 0.5, 0.133, 0.4922, 0.1563, 0.4922, 0.1563, 0.5, 0.1641, 0.5, 0.1641, 0.4922, 0.007802, 0.4922, 0.007802, 0.5, 0.0156, 0.5, 0.0156, 0.4922, 0.0156, 0.4922, 0.0156, 0.5, 0.02341, 0.5, 0.02341, 0.4922, 0.5938, 0.4922, 0.5938, 0.5, 0.6016, 0.5, 0.6016, 0.4922, 0.6016, 0.4922, 0.6016, 0.5, 0.6172, 0.5, 0.6172, 0.4922, 0.4688, 0.4922, 0.4688, 0.5, 0.586, 0.5, 0.586, 0.4922, 0.4375, 0.4922, 0.4375, 0.5, 0.4531, 0.5, 0.4531, 0.4922, 0.4609, 0.4922, 0.4609, 0.5, 0.4688, 0.5, 0.4688, 0.4922, 0.3125, 0.4922, 0.3125, 0.5, 0.4375, 0.5, 0.4375, 0.4922, 0.8905, 0.4922, 0.8905, 0.5, 1.0, 0.5, 0.9948, 0.4922, 0.7423, 0.4922, 0.7423, 0.5, 0.7579, 0.5, 0.7579, 0.4922, 0.6172, 0.4922, 0.6172, 0.5, 0.7267, 0.5, 0.7267, 0.4922, 0.875, 0.4922, 0.875, 0.5, 0.8905, 0.5, 0.8905, 0.4922, 0.7579, 0.4922, 0.7579, 0.5, 0.8594, 0.5, 0.8594, 0.4922, 0.8672, 0.4922, 0.8672, 0.5, 0.875, 0.5, 0.875, 0.4922, 0.7345, 0.4922, 0.7345, 0.5, 0.7423, 0.5, 0.7423, 0.4922, 0.7345, 0.4688, 0.7345, 0.4765, 0.7423, 0.4765, 0.7423, 0.4688, 0.8672, 0.4688, 0.8672, 0.4765, 0.875, 0.4765, 0.875, 0.4688, 0.7579, 0.4688, 0.7579, 0.4765, 0.8594, 0.4765, 0.8594, 0.4688, 0.875, 0.4688, 0.875, 0.4765, 0.8905, 0.4765, 0.8905, 0.4688, 0.6172, 0.4688, 0.6172, 0.4765, 0.7267, 0.4765, 0.7267, 0.4688, 0.7423, 0.4688, 0.7423, 0.4765, 0.7579, 0.4765, 0.7579, 0.4688, 0.8905, 0.4688, 0.8905, 0.4765, 0.9844, 0.4765, 0.9792, 0.4688, 0.3125, 0.4688, 0.3125, 0.4765, 0.4375, 0.4765, 0.4375, 0.4688, 0.4609, 0.4688, 0.4609, 0.4765, 0.4688, 0.4765, 0.4688, 0.4688, 0.4375, 0.4688, 0.4375, 0.4765, 0.4531, 0.4765, 0.4531, 0.4688, 0.4688, 0.4688, 0.4688, 0.4765, 0.586, 0.4765, 0.586, 0.4688, 0.6016, 0.4688, 0.6016, 0.4765, 0.6172, 0.4765, 0.6172, 0.4688, 0.5938, 0.4688, 0.5938, 0.4765, 0.6016, 0.4765, 0.6016, 0.4688, 0.0156, 0.4688, 0.0156, 0.4765, 0.02341, 0.4765, 0.02341, 0.4688, 0.007802, 0.4688, 0.007802, 0.4765, 0.0156, 0.4765, 0.0156, 0.4688, 0.1563, 0.4688, 0.1563, 0.4765, 0.1641, 0.4765, 0.1641, 0.4688, 0.03125, 0.4688, 0.03125, 0.4765, 0.133, 0.4765, 0.133, 0.4688, 0.133, 0.4688, 0.133, 0.4765, 0.1485, 0.4765, 0.1485, 0.4688, 0.3046, 0.4688, 0.3046, 0.4765, 0.3125, 0.4765, 0.3125, 0.4688, 0.1641, 0.4688, 0.1641, 0.4765, 0.281, 0.4765, 0.281, 0.4688, 0.281, 0.4688, 0.281, 0.4765, 0.2967, 0.4765, 0.2967, 0.4688, 0.7345, 0.4765, 0.7345, 0.4844, 0.7423, 0.4844, 0.7423, 0.4765, 0.7345, 0.4844, 0.7345, 0.4922, 0.7423, 0.4922, 0.7423, 0.4844, 0.8672, 0.4765, 0.8672, 0.4844, 0.875, 0.4844, 0.875, 0.4765, 0.8672, 0.4844, 0.8672, 0.4922, 0.875, 0.4922, 0.875, 0.4844, 0.7579, 0.4765, 0.7579, 0.4844, 0.8594, 0.4844, 0.8594, 0.4765, 0.7579, 0.4844, 0.7579, 0.4922, 0.8594, 0.4922, 0.8594, 0.4844, 0.875, 0.4765, 0.875, 0.4844, 0.8905, 0.4844, 0.8905, 0.4765, 0.875, 0.4844, 0.875, 0.4922, 0.8905, 0.4922, 0.8905, 0.4844, 0.6172, 0.4765, 0.6172, 0.4844, 0.7267, 0.4844, 0.7267, 0.4765, 0.6172, 0.4844, 0.6172, 0.4922, 0.7267, 0.4922, 0.7267, 0.4844, 0.7423, 0.4765, 0.7423, 0.4844, 0.7579, 0.4844, 0.7579, 0.4765, 0.7423, 0.4844, 0.7423, 0.4922, 0.7579, 0.4922, 0.7579, 0.4844, 0.8905, 0.4765, 0.8905, 0.4844, 0.9896, 0.4844, 0.9844, 0.4765, 0.8905, 0.4844, 0.8905, 0.4922, 0.9948, 0.4922, 0.9896, 0.4844, 0.3125, 0.4765, 0.3125, 0.4844, 0.4375, 0.4844, 0.4375, 0.4765, 0.3125, 0.4844, 0.3125, 0.4922, 0.4375, 0.4922, 0.4375, 0.4844, 0.4609, 0.4765, 0.4609, 0.4844, 0.4688, 0.4844, 0.4688, 0.4765, 0.4609, 0.4844, 0.4609, 0.4922, 0.4688, 0.4922, 0.4688, 0.4844, 0.4375, 0.4765, 0.4375, 0.4844, 0.4531, 0.4844, 0.4531, 0.4765, 0.4375, 0.4844, 0.4375, 0.4922, 0.4531, 0.4922, 0.4531, 0.4844, 0.4688, 0.4765, 0.4688, 0.4844, 0.586, 0.4844, 0.586, 0.4765, 0.4688, 0.4844, 0.4688, 0.4922, 0.586, 0.4922, 0.586, 0.4844, 0.6016, 0.4765, 0.6016, 0.4844, 0.6172, 0.4844, 0.6172, 0.4765, 0.6016, 0.4844, 0.6016, 0.4922, 0.6172, 0.4922, 0.6172, 0.4844, 0.5938, 0.4765, 0.5938, 0.4844, 0.6016, 0.4844, 0.6016, 0.4765, 0.5938, 0.4844, 0.5938, 0.4922, 0.6016, 0.4922, 0.6016, 0.4844, 0.0156, 0.4765, 0.0156, 0.4844, 0.02341, 0.4844, 0.02341, 0.4765, 0.0156, 0.4844, 0.0156, 0.4922, 0.02341, 0.4922, 0.02341, 0.4844, 0.007802, 0.4765, 0.007802, 0.4844, 0.0156, 0.4844, 0.0156, 0.4765, 0.007802, 0.4844, 0.007802, 0.4922, 0.0156, 0.4922, 0.0156, 0.4844, 0.1563, 0.4765, 0.1563, 0.4844, 0.1641, 0.4844, 0.1641, 0.4765, 0.1563, 0.4844, 0.1563, 0.4922, 0.1641, 0.4922, 0.1641, 0.4844, 0.03125, 0.4765, 0.03125, 0.4844, 0.133, 0.4844, 0.133, 0.4765, 0.03125, 0.4844, 0.03125, 0.4922, 0.133, 0.4922, 0.133, 0.4844, 0.133, 0.4765, 0.133, 0.4844, 0.1485, 0.4844, 0.1485, 0.4765, 0.133, 0.4844, 0.133, 0.4922, 0.1485, 0.4922, 0.1485, 0.4844, 0.3046, 0.4765, 0.3046, 0.4844, 0.3125, 0.4844, 0.3125, 0.4765, 0.3046, 0.4844, 0.3046, 0.4922, 0.3125, 0.4922, 0.3125, 0.4844, 0.1641, 0.4765, 0.1641, 0.4844, 0.281, 0.4844, 0.281, 0.4765, 0.1641, 0.4844, 0.1641, 0.4922, 0.281, 0.4922, 0.281, 0.4844, 0.281, 0.4765, 0.281, 0.4844, 0.2967, 0.4844, 0.2967, 0.4765, 0.281, 0.4844, 0.281, 0.4922, 0.2967, 0.4922, 0.2967, 0.4844, 0.1485, 0.4844, 0.1485, 0.4922, 0.1563, 0.4922, 0.1563, 0.4844, 0.1485, 0.4765, 0.1485, 0.4844, 0.1563, 0.4844, 0.1563, 0.4765, 0.1485, 0.4688, 0.1485, 0.4765, 0.1563, 0.4765, 0.1563, 0.4688, 0.1485, 0.4922, 0.1485, 0.5, 0.1563, 0.5, 0.1563, 0.4922, 0.1485, 0.0391, 0.1485, 0.04687, 0.1563, 0.04687, 0.1563, 0.0391, 0.1485, 0.0, 0.1485, 0.03133, 0.1563, 0.03133, 0.1563, -9.095e-12, 0.2967, 0.4844, 0.2967, 0.4922, 0.3046, 0.4922, 0.3046, 0.4844, 0.2967, 0.4765, 0.2967, 0.4844, 0.3046, 0.4844, 0.3046, 0.4765, 0.2967, 0.4688, 0.2967, 0.4765, 0.3046, 0.4765, 0.3046, 0.4688, 0.2967, 0.4922, 0.2967, 0.5, 0.3046, 0.5, 0.3046, 0.4922, 0.2967, 0.0, 0.2967, 0.03133, 0.3046, 0.03133, 0.3046, 0.0, 0.2967, 0.0391, 0.2967, 0.04687, 0.3046, 0.04687, 0.3046, 0.0391, 0.4531, 0.4844, 0.4531, 0.4922, 0.4609, 0.4922, 0.4609, 0.4844, 0.4531, 0.4765, 0.4531, 0.4844, 0.4609, 0.4844, 0.4609, 0.4765, 0.4531, 0.4688, 0.4531, 0.4765, 0.4609, 0.4765, 0.4609, 0.4688, 0.4531, 0.4922, 0.4531, 0.5, 0.4609, 0.5, 0.4609, 0.4922, 0.4531, 0.0391, 0.4531, 0.04687, 0.4609, 0.04687, 0.4609, 0.0391, 0.4531, 0.0, 0.4531, 0.03133, 0.4609, 0.03133, 0.4609, 0.0, 0.586, 0.4844, 0.586, 0.4922, 0.5938, 0.4922, 0.5938, 0.4844, 0.586, 0.4765, 0.586, 0.4844, 0.5938, 0.4844, 0.5938, 0.4765, 0.586, 0.4688, 0.586, 0.4765, 0.5938, 0.4765, 0.5938, 0.4688, 0.586, 0.4922, 0.586, 0.5, 0.5938, 0.5, 0.5938, 0.4922, 0.586, 0.0, 0.586, 0.03133, 0.5938, 0.03133, 0.5938, 0.0, 0.586, 0.0391, 0.586, 0.04687, 0.5938, 0.04687, 0.5938, 0.0391, 0.7267, 0.4844, 0.7267, 0.4922, 0.7345, 0.4922, 0.7345, 0.4844, 0.7267, 0.4765, 0.7267, 0.4844, 0.7345, 0.4844, 0.7345, 0.4765, 0.7267, 0.4688, 0.7267, 0.4765, 0.7345, 0.4765, 0.7345, 0.4688, 0.7267, 0.4922, 0.7267, 0.5, 0.7345, 0.5, 0.7345, 0.4922, 0.8594, 0.4844, 0.8594, 0.4922, 0.8672, 0.4922, 0.8672, 0.4844, 0.8594, 0.4765, 0.8594, 0.4844, 0.8672, 0.4844, 0.8672, 0.4765, 0.8594, 0.4688, 0.8594, 0.4765, 0.8672, 0.4765, 0.8672, 0.4688, 0.8594, 0.4922, 0.8594, 0.5, 0.8672, 0.5, 0.8672, 0.4922, 0.586, 0.04687, 0.586, 0.4688, 0.5938, 0.4688, 0.5938, 0.04687, 0.4531, 0.04687, 0.4531, 0.4688, 0.4609, 0.4688, 0.4609, 0.04687, 0.2967, 0.04687, 0.2967, 0.4688, 0.3046, 0.4688, 0.3046, 0.04687, 0.1485, 0.04687, 0.1485, 0.4688, 0.1563, 0.4688, 0.1563, 0.04687, 0.281, 0.04687, 0.281, 0.4688, 0.2967, 0.4688, 0.2967, 0.04687, 0.1641, 0.04687, 0.1641, 0.4688, 0.281, 0.4688, 0.281, 0.04687, 0.3046, 0.04687, 0.3046, 0.4688, 0.3125, 0.4688, 0.3125, 0.04687, 0.133, 0.04687, 0.133, 0.4688, 0.1485, 0.4688, 0.1485, 0.04687, 0.03125, 0.04687, 0.03125, 0.4688, 0.133, 0.4688, 0.133, 0.04687, 0.1563, 0.04687, 0.1563, 0.4688, 0.1641, 0.4688, 0.1641, 0.04687, 0.007802, 0.04687, 0.007802, 0.4688, 0.0156, 0.4688, 0.0156, 0.04687, 0.0156, 0.04687, 0.0156, 0.4688, 0.02341, 0.4688, 0.02341, 0.04687, 0.5938, 0.04687, 0.5938, 0.4688, 0.6016, 0.4688, 0.6016, 0.04687, 0.6016, 0.04687, 0.6016, 0.4688, 0.6172, 0.4688, 0.6172, 0.04687, 0.4688, 0.04687, 0.4688, 0.4688, 0.586, 0.4688, 0.586, 0.04687, 0.4375, 0.04687, 0.4375, 0.4688, 0.4531, 0.4688, 0.4531, 0.04687, 0.4609, 0.04687, 0.4609, 0.4688, 0.4688, 0.4688, 0.4688, 0.04687, 0.3125, 0.04687, 0.3125, 0.4688, 0.4375, 0.4688, 0.4375, 0.04687, 0.6172, 0.04687, 0.6172, 0.4688, 0.7267, 0.4688, 0.7267, 0.09001, 0.6979, 0.04687, 0.586, 0.03133, 0.586, 0.0391, 0.5938, 0.0391, 0.5938, 0.03133, 0.4531, 0.03133, 0.4531, 0.0391, 0.4609, 0.0391, 0.4609, 0.03133, 0.2967, 0.03133, 0.2967, 0.0391, 0.3046, 0.0391, 0.3046, 0.03133, 0.1485, 0.03133, 0.1485, 0.0391, 0.1563, 0.0391, 0.1563, 0.03133, 0.281, 0.03133, 0.281, 0.0391, 0.2967, 0.0391, 0.2967, 0.03133, 0.1641, 0.03133, 0.1641, 0.0391, 0.281, 0.0391, 0.281, 0.03133, 0.3046, 0.03133, 0.3046, 0.0391, 0.3125, 0.0391, 0.3125, 0.03133, 0.133, 0.03133, 0.133, 0.0391, 0.1485, 0.0391, 0.1485, 0.03133, 0.03125, 0.03133, 0.03125, 0.0391, 0.133, 0.0391, 0.133, 0.03133, 0.1563, 0.03133, 0.1563, 0.0391, 0.1641, 0.0391, 0.1641, 0.03133, 0.007802, 0.03133, 0.007802, 0.0391, 0.0156, 0.0391, 0.0156, 0.03133, 0.0156, 0.03133, 0.0156, 0.0391, 0.02341, 0.0391, 0.02341, 0.03133, 0.5938, 0.03133, 0.5938, 0.0391, 0.6016, 0.0391, 0.6016, 0.03133, 0.6016, 0.03133, 0.6016, 0.0391, 0.6172, 0.0391, 0.6172, 0.03133, 0.4688, 0.03133, 0.4688, 0.0391, 0.586, 0.0391, 0.586, 0.03133, 0.4375, 0.03133, 0.4375, 0.0391, 0.4531, 0.0391, 0.4531, 0.03133, 0.4609, 0.03133, 0.4609, 0.0391, 0.4688, 0.0391, 0.4688, 0.03133, 0.3125, 0.03133, 0.3125, 0.0391, 0.4375, 0.0391, 0.4375, 0.03133, 0.6172, 0.03133, 0.6172, 0.0391, 0.6927, 0.0391, 0.6876, 0.03133, 0.02341, 0.03133, 0.02341, 0.0391, 0.03125, 0.0391, 0.03125, 0.03133, 0.02341, 0.04687, 0.02341, 0.4688, 0.03125, 0.4688, 0.03125, 0.04687, 0.02341, 0.4844, 0.02341, 0.4922, 0.03125, 0.4922, 0.03125, 0.4844, 0.02341, 0.4765, 0.02341, 0.4844, 0.03125, 0.4844, 0.03125, 0.4765, 0.02341, 0.4688, 0.02341, 0.4765, 0.03125, 0.4765, 0.03125, 0.4688, 0.02341, 0.4922, 0.02341, 0.5, 0.03125, 0.5, 0.03125, 0.4922, 0.02341, 0.0, 0.02341, 0.03133, 0.03125, 0.03133, 0.03125, 0.0, 0.02341, 0.0391, 0.02341, 0.04687, 0.03125, 0.04687, 0.03125, 0.0391, 0.0, 0.03133, -1.455e-11, 0.0391, 0.007802, 0.0391, 0.007802, 0.03133, -2.91e-11, 0.04687, -1.142e-11, 0.4688, 0.007802, 0.4688, 0.007802, 0.04687, -1.225e-11, 0.4844, -1.34e-11, 0.4922, 0.007802, 0.4922, 0.007802, 0.4844, -1.11e-11, 0.4765, -1.225e-11, 0.4844, 0.007802, 0.4844, 0.007802, 0.4765, -1.142e-11, 0.4688, -1.11e-11, 0.4765, 0.007802, 0.4765, 0.007802, 0.4688, -1.34e-11, 0.4922, -1.455e-11, 0.5, 0.007802, 0.5, 0.007802, 0.4922, 0.0, 0.0, 0.0, 0.03133, 0.007802, 0.03133, 0.007802, 0.0, -1.455e-11, 0.0391, -2.91e-11, 0.04687, 0.007802, 0.04687, 0.007802, 0.0391, 0.0031, 0.4844, 0.0031, 0.4765, 0.0031, 0.5, 0.0031, 0.4922, 0.0031, 0.03133, 0.0031, 0.0, 0.0031, 0.04687, 0.0031, 0.0391, 0.4609, 0.6914, 0.4609, 0.9531, 0.4688, 0.9531, 0.4688, 0.7031, 0.1641, 0.2461, 0.1641, 0.4688, 0.281, 0.4688, 0.281, 0.4215, 0.7579, 0.1368, 0.7579, 0.4688, 0.8594, 0.4688, 0.8594, 0.2891, 0.0156, 0.02341, 0.0156, 0.03133, 0.02088, 0.03133, 0.1485, 0.2228, 0.1485, 0.4688, 0.1563, 0.4688, 0.1563, 0.2344, 0.4531, 0.6797, 0.4531, 0.9531, 0.4609, 0.9531, 0.4609, 0.6914, 0.7267, 0.09001, 0.7267, 0.4688, 0.7345, 0.4688, 0.7345, 0.1017, 0.4688, 0.7031, 0.4688, 0.9531, 0.586, 0.9531, 0.586, 0.879, 0.4375, 0.6562, 0.4375, 0.9531, 0.4531, 0.9531, 0.4531, 0.6797, 0.6172, 0.9259, 0.6172, 0.9531, 0.6354, 0.9531, 0.8905, 0.3357, 0.8905, 0.4688, 0.9792, 0.4688, 0.6016, 0.9024, 0.6016, 0.9531, 0.6172, 0.9531, 0.6172, 0.9259, 0.3046, 0.4569, 0.3046, 0.4688, 0.3125, 0.4688, 0.8672, 0.3008, 0.8672, 0.4688, 0.875, 0.4688, 0.875, 0.3125, 0.281, 0.4215, 0.281, 0.4688, 0.2967, 0.4688, 0.2967, 0.4451, 0.007802, 0.0117, 0.0, 0.0, 0.0, 0.03133, 0.007802, 0.03133, 0.875, 0.3125, 0.875, 0.4688, 0.8905, 0.4688, 0.8905, 0.3357, 0.02341, 0.03511, 0.02341, 0.0391, 0.02607, 0.0391, 0.5938, 0.8907, 0.5938, 0.9531, 0.6016, 0.9531, 0.6016, 0.9024, 0.1563, 0.2344, 0.1563, 0.4688, 0.1641, 0.4688, 0.1641, 0.2461, 0.2967, 0.4451, 0.2967, 0.4688, 0.3046, 0.4688, 0.3046, 0.4569, 0.7423, 0.1134, 0.7423, 0.4688, 0.7579, 0.4688, 0.7579, 0.1368, 0.007802, 0.0117, 0.007802, 0.03133, 0.0156, 0.03133, 0.0156, 0.02341, 0.8594, 0.2891, 0.8594, 0.4688, 0.8672, 0.4688, 0.8672, 0.3008, 0.133, 0.1995, 0.133, 0.4688, 0.1485, 0.4688, 0.1485, 0.2228, 0.7345, 0.1017, 0.7345, 0.4688, 0.7423, 0.4688, 0.7423, 0.1134, 0.586, 0.879, 0.586, 0.9531, 0.5938, 0.9531, 0.5938, 0.8907, 0.4531, 0.6797, 0.4609, 0.6914, 0.4688, 0.7031, 0.4375, 0.6562, 0.6172, 0.9259, 0.586, 0.879, 0.5938, 0.8907, 0.6016, 0.9024, 0.6667, 1.0, 0.6354, 0.9531, 0.6406, 0.9609, 0.6458, 0.9687, 0.6979, 0.04687, 0.6667, 0.0, 0.6876, 0.03133, 0.6927, 0.0391, 0.7345, 0.1017, 0.7423, 0.1134, 0.7579, 0.1368, 0.7267, 0.09001, 0.8905, 0.3357, 0.8594, 0.2891, 0.8672, 0.3008, 0.875, 0.3125, 0.9896, 0.4844, 0.9948, 0.4922, 1.0, 0.5, 0.9844, 0.4765, 0.3229, 0.4844, 0.3281, 0.4922, 0.3333, 0.5, 0.3177, 0.4765, 0.2967, 0.4451, 0.3046, 0.4569, 0.3125, 0.4688, 0.281, 0.4215, 0.1485, 0.2228, 0.1563, 0.2344, 0.1641, 0.2461, 0.133, 0.1995, 0.007802, 0.0117, 0.0156, 0.02341, 0.02088, 0.03133, 0.02341, 0.03511, 0.02607, 0.0391, 0.03125, 0.04687, 0.0, 0.0])
me_eng2_1_meshdata.materials.append(mat_eng2_1)
me_eng2_1_meshdata.use_remesh_preserve_volume = False
me_eng2_1_meshdata.use_remesh_preserve_attributes = False
me_eng2_1_meshdata.use_mirror_vertex_groups = False
me_eng2_1_meshdata.update()

# ---- objects
ob_eng2_1_slice384high_mesh = bpy.data.objects.new('eng2_1_slice384high_mesh', me_eng2_1_meshdata)

# ---- transforms, parenting, visibility, modifiers, constraints
ob_eng2_1_slice384high_mesh.location = (0.0, 0.0, 0.0)
ob_eng2_1_slice384high_mesh.lineart.crease_threshold = 0.0

# ---- collection membership
col_collection_1.objects.link(ob_eng2_1_slice384high_mesh)

# ---- scene / render settings (as saved in the file)
scene.frame_start = 1; scene.frame_end = 2; scene.frame_set(1)
scene.render.engine = 'BLENDER_EEVEE_NEXT'
scene.render.resolution_percentage = 50
scene.render.dither_intensity = 0.0
scene.cycles.use_denoising = False
scene.cycles.samples = 128
scene.cycles.sampling_pattern = 'TABULATED_SOBOL'
scene.cycles.light_sampling_threshold = 0.0
scene.cycles.use_adaptive_sampling = False
scene.cycles.use_light_tree = False
scene.cycles.blur_glossy = 0.0
scene.cycles.sample_clamp_indirect = 0.0
scene.view_settings.view_transform = 'Standard'
bpy.context.view_layer.update()

# ---- added for rendering (the .blend has no active camera and no usable light): camera, sun
cam_auto = bpy.data.cameras.new('AutoCamera')
cam_auto.lens = 50.0
cam_auto.sensor_width = 36.0
cam_auto.clip_end = 1000.0
ob_auto_camera = bpy.data.objects.new('AutoCamera', cam_auto)
scene.collection.objects.link(ob_auto_camera)
ob_auto_camera.location = (4.27001, -3.85401, 4.05598)
ob_auto_camera.rotation_euler = (1.09748, -7.21219e-08, 0.694738)
scene.camera = ob_auto_camera
light_auto_sun = bpy.data.lights.new('AutoSun', 'SUN')
light_auto_sun.energy = 3.0
light_auto_sun.angle = 0.0523599
ob_auto_sun = bpy.data.objects.new('AutoSun', light_auto_sun)
scene.collection.objects.link(ob_auto_sun)
ob_auto_sun.rotation_euler = (0.872665, 0.174533, 0.523599)
bpy.context.view_layer.update()
